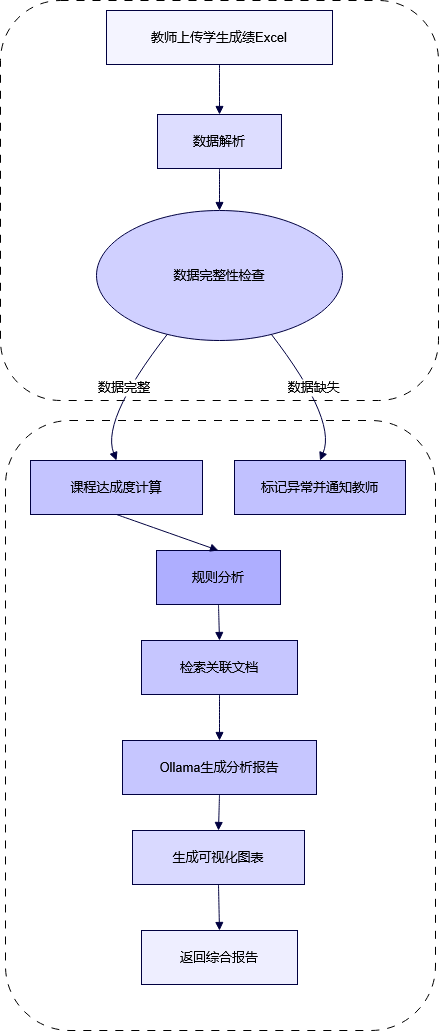

The diagram above was exported from draw.io. Its source (the exported page's mxGraphModel, read from the mxfile embedded in the PNG):
<mxGraphModel dx="1175" dy="712" grid="1" gridSize="10" guides="1" tooltips="1" connect="1" arrows="1" fold="1" page="1" pageScale="1" pageWidth="827" pageHeight="1169" math="0" shadow="0">
  <root>
    <mxCell id="0" />
    <mxCell id="1" parent="0" />
    <mxCell id="-BQGOFvqSgTqvSkkblxu-22" value="" style="rounded=1;whiteSpace=wrap;html=1;dashed=1;dashPattern=8 8;" vertex="1" parent="1">
      <mxGeometry x="200" y="440" width="430" height="610" as="geometry" />
    </mxCell>
    <mxCell id="-BQGOFvqSgTqvSkkblxu-21" value="" style="rounded=1;whiteSpace=wrap;html=1;dashed=1;dashPattern=8 8;" vertex="1" parent="1">
      <mxGeometry x="195" y="20" width="438" height="400" as="geometry" />
    </mxCell>
    <mxCell id="-BQGOFvqSgTqvSkkblxu-1" value="教师上传学生成绩Excel" style="whiteSpace=wrap;strokeWidth=1;fillColor=light-dark(#f4f4ff, #ededed);strokeColor=light-dark(#000040, #ededed);fontStyle=0;fontSize=13;fontFamily=Helvetica;" vertex="1" parent="1">
      <mxGeometry x="301" y="30" width="226" height="54" as="geometry" />
    </mxCell>
    <mxCell id="-BQGOFvqSgTqvSkkblxu-2" value="数据解析" style="whiteSpace=wrap;strokeWidth=1;fillColor=light-dark(#ddddff, #ededed);strokeColor=light-dark(#000040, #ededed);fontStyle=0;fontSize=13;" vertex="1" parent="1">
      <mxGeometry x="352" y="134" width="124" height="54" as="geometry" />
    </mxCell>
    <mxCell id="-BQGOFvqSgTqvSkkblxu-4" value="课程达成度计算" style="whiteSpace=wrap;strokeWidth=1;fillColor=light-dark(#c4c4ff, #ededed);strokeColor=light-dark(#000040, #ededed);fontStyle=0;fontSize=13;" vertex="1" parent="1">
      <mxGeometry x="225" y="480" width="172" height="54" as="geometry" />
    </mxCell>
    <mxCell id="-BQGOFvqSgTqvSkkblxu-5" value="标记异常并通知教师" style="whiteSpace=wrap;strokeWidth=1;fillColor=light-dark(#c1c1ff, #ededed);strokeColor=light-dark(#000040, #ededed);fontStyle=0;fontSize=13;" vertex="1" parent="1">
      <mxGeometry x="429" y="480" width="171" height="54" as="geometry" />
    </mxCell>
    <mxCell id="-BQGOFvqSgTqvSkkblxu-6" value="规则分析" style="whiteSpace=wrap;strokeWidth=1;fillColor=light-dark(#aeaeff, #ededed);strokeColor=light-dark(#000040, #ededed);fontStyle=0;fontSize=13;" vertex="1" parent="1">
      <mxGeometry x="351" y="570" width="124" height="54" as="geometry" />
    </mxCell>
    <mxCell id="-BQGOFvqSgTqvSkkblxu-7" value="检索关联文档" style="whiteSpace=wrap;strokeWidth=1;fillColor=light-dark(#c6c6ff, #ededed);strokeColor=light-dark(#000040, #ededed);fontStyle=0;fontSize=13;" vertex="1" parent="1">
      <mxGeometry x="336" y="660" width="156" height="54" as="geometry" />
    </mxCell>
    <mxCell id="-BQGOFvqSgTqvSkkblxu-8" value="Ollama生成分析报告" style="whiteSpace=wrap;strokeWidth=1;fillColor=light-dark(#c6c6ff, #ededed);strokeColor=light-dark(#000040, #ededed);fontStyle=0;fontSize=13;" vertex="1" parent="1">
      <mxGeometry x="317" y="760" width="194" height="54" as="geometry" />
    </mxCell>
    <mxCell id="-BQGOFvqSgTqvSkkblxu-9" value="生成可视化图表" style="whiteSpace=wrap;strokeWidth=1;fillColor=light-dark(#d9d9ff, #ededed);strokeColor=light-dark(#000040, #ededed);fontStyle=0;fontSize=13;" vertex="1" parent="1">
      <mxGeometry x="327" y="850" width="172" height="54" as="geometry" />
    </mxCell>
    <mxCell id="-BQGOFvqSgTqvSkkblxu-10" value="返回综合报告" style="whiteSpace=wrap;strokeWidth=1;fillColor=light-dark(#eeeeff, #ededed);strokeColor=light-dark(#000040, #ededed);fontStyle=0;fontSize=13;" vertex="1" parent="1">
      <mxGeometry x="336" y="950" width="156" height="54" as="geometry" />
    </mxCell>
    <mxCell id="-BQGOFvqSgTqvSkkblxu-11" value="" style="curved=1;startArrow=none;endArrow=block;exitX=0.5;exitY=1;entryX=0.5;entryY=0;rounded=0;strokeWidth=1;strokeColor=light-dark(#000040, #ededed);fontStyle=0;fontSize=13;" edge="1" parent="1" source="-BQGOFvqSgTqvSkkblxu-1" target="-BQGOFvqSgTqvSkkblxu-2">
      <mxGeometry relative="1" as="geometry">
        <Array as="points" />
      </mxGeometry>
    </mxCell>
    <mxCell id="-BQGOFvqSgTqvSkkblxu-12" value="" style="curved=1;startArrow=none;endArrow=block;exitX=0.5;exitY=1;entryX=0.5;entryY=0;rounded=0;entryDx=0;entryDy=0;strokeWidth=1;strokeColor=light-dark(#000040, #ededed);fontStyle=0;fontSize=13;" edge="1" parent="1" source="-BQGOFvqSgTqvSkkblxu-2" target="-BQGOFvqSgTqvSkkblxu-20">
      <mxGeometry relative="1" as="geometry">
        <Array as="points" />
        <mxPoint x="413.9999999999998" y="220" as="targetPoint" />
      </mxGeometry>
    </mxCell>
    <mxCell id="-BQGOFvqSgTqvSkkblxu-13" value="数据完整" style="curved=1;startArrow=none;endArrow=block;exitX=0.01;exitY=1;entryX=0.5;entryY=-0.01;rounded=0;strokeWidth=1;strokeColor=light-dark(#000040, #ededed);fontStyle=0;fontSize=13;" edge="1" parent="1" target="-BQGOFvqSgTqvSkkblxu-4">
      <mxGeometry relative="1" as="geometry">
        <Array as="points">
          <mxPoint x="294.5" y="436.5" />
        </Array>
        <mxPoint x="372.4191919191919" y="340.4191919191919" as="sourcePoint" />
      </mxGeometry>
    </mxCell>
    <mxCell id="-BQGOFvqSgTqvSkkblxu-14" value="数据缺失" style="curved=1;startArrow=none;endArrow=block;exitX=1;exitY=1;entryX=0.5;entryY=-0.01;rounded=0;strokeWidth=1;strokeColor=light-dark(#000040, #ededed);fontStyle=0;fontSize=13;" edge="1" parent="1" target="-BQGOFvqSgTqvSkkblxu-5">
      <mxGeometry relative="1" as="geometry">
        <Array as="points">
          <mxPoint x="532.5" y="436.5" />
        </Array>
        <mxPoint x="454.9999999999998" y="339.9999999999998" as="sourcePoint" />
      </mxGeometry>
    </mxCell>
    <mxCell id="-BQGOFvqSgTqvSkkblxu-15" value="" style="curved=1;startArrow=none;endArrow=block;exitX=0.5;exitY=0.99;entryX=0.5;entryY=-0.01;rounded=0;strokeWidth=1;strokeColor=light-dark(#000040, #ededed);fontStyle=0;fontSize=13;" edge="1" parent="1" source="-BQGOFvqSgTqvSkkblxu-4" target="-BQGOFvqSgTqvSkkblxu-6">
      <mxGeometry relative="1" as="geometry">
        <Array as="points" />
      </mxGeometry>
    </mxCell>
    <mxCell id="-BQGOFvqSgTqvSkkblxu-16" value="" style="curved=1;startArrow=none;endArrow=block;exitX=0.5;exitY=0.99;entryX=0.5;entryY=-0.01;rounded=0;strokeWidth=1;strokeColor=light-dark(#000040, #ededed);fontStyle=0;fontSize=13;" edge="1" parent="1" source="-BQGOFvqSgTqvSkkblxu-6" target="-BQGOFvqSgTqvSkkblxu-7">
      <mxGeometry relative="1" as="geometry">
        <Array as="points" />
      </mxGeometry>
    </mxCell>
    <mxCell id="-BQGOFvqSgTqvSkkblxu-17" value="" style="curved=1;startArrow=none;endArrow=block;exitX=0.5;exitY=0.99;entryX=0.5;entryY=-0.01;rounded=0;strokeWidth=1;strokeColor=light-dark(#000040, #ededed);fontStyle=0;fontSize=13;" edge="1" parent="1" source="-BQGOFvqSgTqvSkkblxu-7" target="-BQGOFvqSgTqvSkkblxu-8">
      <mxGeometry relative="1" as="geometry">
        <Array as="points" />
      </mxGeometry>
    </mxCell>
    <mxCell id="-BQGOFvqSgTqvSkkblxu-18" value="" style="curved=1;startArrow=none;endArrow=block;exitX=0.5;exitY=0.99;entryX=0.5;entryY=-0.01;rounded=0;strokeWidth=1;strokeColor=light-dark(#000040, #ededed);fontStyle=0;fontSize=13;" edge="1" parent="1" source="-BQGOFvqSgTqvSkkblxu-8" target="-BQGOFvqSgTqvSkkblxu-9">
      <mxGeometry relative="1" as="geometry">
        <Array as="points" />
      </mxGeometry>
    </mxCell>
    <mxCell id="-BQGOFvqSgTqvSkkblxu-19" value="" style="curved=1;startArrow=none;endArrow=block;exitX=0.5;exitY=0.99;entryX=0.5;entryY=-0.01;rounded=0;strokeWidth=1;strokeColor=light-dark(#000040, #ededed);fontStyle=0;fontSize=13;" edge="1" parent="1" source="-BQGOFvqSgTqvSkkblxu-9" target="-BQGOFvqSgTqvSkkblxu-10">
      <mxGeometry relative="1" as="geometry">
        <Array as="points" />
      </mxGeometry>
    </mxCell>
    <mxCell id="-BQGOFvqSgTqvSkkblxu-20" value="数据完整性检查" style="ellipse;whiteSpace=wrap;html=1;fillColor=light-dark(#d0d0ff, #ededed);strokeWidth=1;strokeColor=light-dark(#000040, #ededed);fontStyle=0;fontSize=13;" vertex="1" parent="1">
      <mxGeometry x="291" y="230" width="246" height="130" as="geometry" />
    </mxCell>
  </root>
</mxGraphModel>